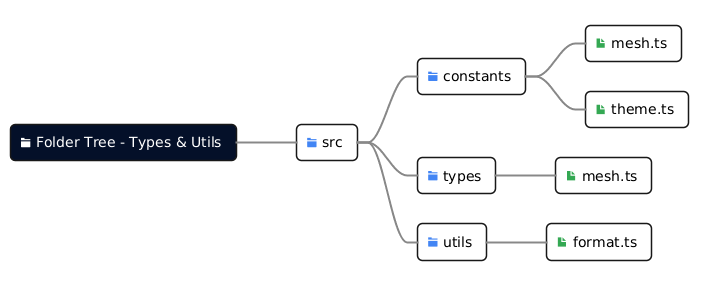

The diagram above was rendered by PlantUML. Its source (embedded in the PNG):
@startmindmap
<style>
mindmapDiagram {
  node {
    Padding 10
    Margin 15
    RoundCorner 10
    BackgroundColor white
    FontName sans-serif
  }
  .folder {
    BorderColor #4285F4
    BorderThickness 2
  }
  .file {
    BorderColor #34A853
    BorderThickness 2
  }
  .title {
    BackgroundColor #041029
    BorderColor #041029
    FontColor white
  }
  arrow {
    LineColor #888888
    LineThickness 2
  }
}
</style>
+ <&folder> Folder Tree - Types & Utils <<title>>
++ <color:#4285F4><&folder></color> src <<folder>>
+++ <color:#4285F4><&folder></color> constants <<folder>>
++++ <color:#34A853><&file></color> mesh.ts <<file>>
++++ <color:#34A853><&file></color> theme.ts <<file>>
+++ <color:#4285F4><&folder></color> types <<folder>>
++++ <color:#34A853><&file></color> mesh.ts <<file>>
+++ <color:#4285F4><&folder></color> utils <<folder>>
++++ <color:#34A853><&file></color> format.ts <<file>>
@endmindmap